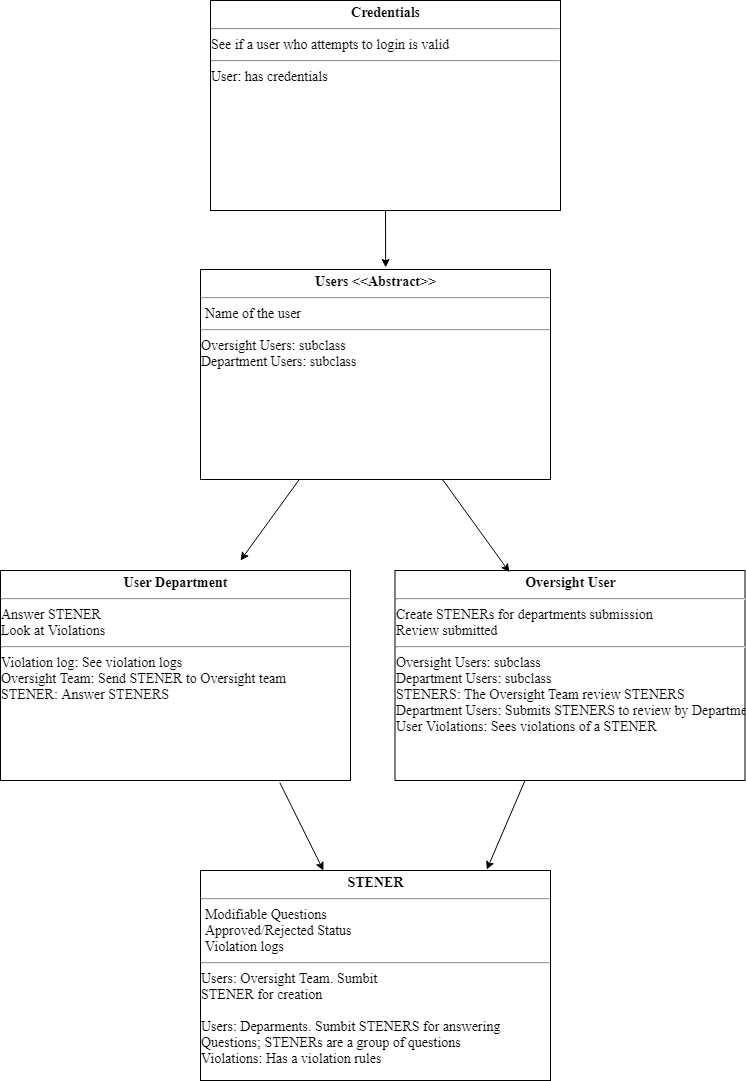

The diagram above was exported from draw.io. Its source (the exported page's mxGraphModel, read from the mxfile embedded in the PNG):
<mxGraphModel dx="1086" dy="1918" grid="1" gridSize="10" guides="1" tooltips="1" connect="1" arrows="1" fold="1" page="1" pageScale="1" pageWidth="850" pageHeight="1100" background="#ffffff" math="0" shadow="0">
  <root>
    <mxCell id="0" />
    <mxCell id="1" parent="0" />
    <mxCell id="5d2195bd80daf111-18" value="&lt;p style=&quot;margin: 4px 0px 0px ; text-align: center ; font-size: 14px&quot;&gt;&lt;b style=&quot;font-size: 14px&quot;&gt;STENER&lt;/b&gt;&lt;/p&gt;&lt;hr style=&quot;font-size: 14px&quot;&gt;&lt;p style=&quot;margin: 0px 0px 0px 4px ; font-size: 14px&quot;&gt;&lt;span style=&quot;font-size: 14px ; background-color: transparent ; font-weight: 400 ; font-style: normal ; font-variant: normal ; text-decoration: none ; vertical-align: baseline ; white-space: pre-wrap&quot; id=&quot;docs-internal-guid-3a165b2d-7fff-5fc0-34dd-02c520cb0df3&quot;&gt;Modifiable &lt;/span&gt;&lt;span style=&quot;font-size: 14px ; background-color: transparent ; font-weight: 400 ; font-style: normal ; font-variant: normal ; text-decoration: none ; vertical-align: baseline ; white-space: pre-wrap&quot;&gt;Questions &lt;/span&gt;&lt;/p&gt;&lt;p style=&quot;margin: 0px 0px 0px 4px ; font-size: 14px&quot;&gt;&lt;span style=&quot;font-size: 14px ; background-color: transparent ; font-weight: 400 ; font-style: normal ; font-variant: normal ; text-decoration: none ; vertical-align: baseline ; white-space: pre-wrap&quot;&gt;Approved&lt;/span&gt;&lt;span style=&quot;font-size: 14px ; background-color: transparent ; font-weight: 400 ; font-style: normal ; font-variant: normal ; text-decoration: none ; vertical-align: baseline ; white-space: pre-wrap&quot;&gt;/&lt;/span&gt;&lt;span style=&quot;font-size: 14px ; background-color: transparent ; font-weight: 400 ; font-style: normal ; font-variant: normal ; text-decoration: none ; vertical-align: baseline ; white-space: pre-wrap&quot;&gt;Rejected &lt;/span&gt;&lt;span style=&quot;font-size: 14px ; background-color: transparent ; font-weight: 400 ; font-style: normal ; font-variant: normal ; text-decoration: none ; vertical-align: baseline ; white-space: pre-wrap&quot;&gt;Status &lt;/span&gt;&lt;/p&gt;&lt;p style=&quot;margin: 0px 0px 0px 4px ; font-size: 14px&quot;&gt;&lt;span style=&quot;font-size: 14px ; background-color: transparent ; font-weight: 400 ; font-style: normal ; font-variant: normal ; text-decoration: none ; vertical-align: baseline ; white-space: pre-wrap&quot;&gt;Violation &lt;/span&gt;&lt;span style=&quot;font-size: 14px ; background-color: transparent ; font-weight: 400 ; font-style: normal ; font-variant: normal ; text-decoration: none ; vertical-align: baseline ; white-space: pre-wrap&quot;&gt;logs &lt;/span&gt;&lt;/p&gt;&lt;hr style=&quot;font-size: 14px&quot;&gt;&lt;div style=&quot;font-size: 14px&quot;&gt;Users: Oversight Team. Sumbit &lt;br style=&quot;font-size: 14px&quot;&gt;&lt;/div&gt;&lt;div style=&quot;font-size: 14px&quot;&gt;STENER for creation&lt;/div&gt;&lt;div style=&quot;font-size: 14px&quot;&gt;&lt;br style=&quot;font-size: 14px&quot;&gt;&lt;/div&gt;&lt;div style=&quot;font-size: 14px&quot;&gt;Users: Deparments. Sumbit STENERS for answering&lt;/div&gt;&lt;div style=&quot;font-size: 14px&quot;&gt;Questions; STENERs are a group of questions&lt;/div&gt;&lt;div style=&quot;font-size: 14px&quot;&gt;Violations: Has a violation rules&lt;br style=&quot;font-size: 14px&quot;&gt;&lt;/div&gt;" style="verticalAlign=top;align=left;overflow=fill;fontSize=14;fontFamily=Times New Roman;html=1;rounded=0;shadow=0;comic=0;labelBackgroundColor=none;strokeWidth=1;fontColor=#000000;" parent="1" vertex="1">
      <mxGeometry x="230" y="600" width="350" height="210" as="geometry" />
    </mxCell>
    <mxCell id="Dear2jKRfGyCrXPQ07AF-2" value="&lt;p style=&quot;margin: 4px 0px 0px; text-align: center; font-size: 14px;&quot;&gt;&lt;b style=&quot;font-size: 14px;&quot;&gt;Users &amp;lt;&amp;lt;Abstract&amp;gt;&amp;gt;&lt;/b&gt;&lt;br style=&quot;font-size: 14px;&quot;&gt;&lt;/p&gt;&lt;hr style=&quot;font-size: 14px;&quot;&gt;&lt;p style=&quot;margin: 0px 0px 0px 4px; font-size: 14px;&quot;&gt;&lt;span style=&quot;font-size: 14px; background-color: transparent; font-weight: 400; font-style: normal; font-variant: normal; text-decoration: none; vertical-align: baseline; white-space: pre-wrap;&quot; id=&quot;docs-internal-guid-3a165b2d-7fff-5fc0-34dd-02c520cb0df3&quot;&gt;Name of the user&lt;/span&gt;&lt;span style=&quot;font-size: 14px; background-color: transparent; font-weight: 400; font-style: normal; font-variant: normal; text-decoration: none; vertical-align: baseline; white-space: pre-wrap;&quot;&gt;&lt;/span&gt;&lt;/p&gt;&lt;hr style=&quot;font-size: 14px;&quot;&gt;&lt;div style=&quot;font-size: 14px;&quot;&gt;Oversight Users: subclass&lt;/div&gt;&lt;div style=&quot;font-size: 14px;&quot;&gt;Department Users: subclass&lt;br style=&quot;font-size: 14px;&quot;&gt;&lt;/div&gt;" style="verticalAlign=top;align=left;overflow=fill;fontSize=14;fontFamily=Times New Roman;html=1;rounded=0;shadow=0;comic=0;labelBackgroundColor=none;strokeWidth=1;fontColor=#000000;" parent="1" vertex="1">
      <mxGeometry x="230" y="-1" width="350" height="210" as="geometry" />
    </mxCell>
    <mxCell id="Dear2jKRfGyCrXPQ07AF-6" value="&lt;p style=&quot;margin: 4px 0px 0px; text-align: center; font-size: 14px;&quot;&gt;&lt;b style=&quot;font-size: 14px;&quot;&gt;Oversight User&lt;/b&gt;&lt;br style=&quot;font-size: 14px;&quot;&gt;&lt;/p&gt;&lt;hr style=&quot;font-size: 14px;&quot;&gt;&lt;div style=&quot;font-size: 14px;&quot;&gt;Create STENERs for departments submission&lt;/div&gt;&lt;div style=&quot;font-size: 14px;&quot;&gt;Review submitted &lt;/div&gt;&lt;p style=&quot;margin: 0px 0px 0px 4px; font-size: 14px;&quot;&gt;&lt;span style=&quot;font-size: 14px; background-color: transparent; font-weight: 400; font-style: normal; font-variant: normal; text-decoration: none; vertical-align: baseline; white-space: pre-wrap;&quot;&gt;&lt;/span&gt;&lt;/p&gt;&lt;hr style=&quot;font-size: 14px;&quot;&gt;&lt;div style=&quot;font-size: 14px;&quot;&gt;Oversight Users: subclass&lt;/div&gt;&lt;div style=&quot;font-size: 14px;&quot;&gt;Department Users: subclass&lt;br style=&quot;font-size: 14px;&quot;&gt;&lt;/div&gt;&lt;div style=&quot;font-size: 14px;&quot;&gt;STENERS: The Oversight Team review STENERS&lt;br style=&quot;font-size: 14px;&quot;&gt;&lt;/div&gt;&lt;div style=&quot;font-size: 14px;&quot;&gt;Department Users: Submits STENERS to review by Department&lt;br style=&quot;font-size: 14px;&quot;&gt;&lt;/div&gt;&lt;div style=&quot;font-size: 14px;&quot;&gt;User Violations: Sees violations of a STENER &lt;/div&gt;" style="verticalAlign=top;align=left;overflow=fill;fontSize=14;fontFamily=Times New Roman;html=1;rounded=0;shadow=0;comic=0;labelBackgroundColor=none;strokeWidth=1;fontColor=#000000;" parent="1" vertex="1">
      <mxGeometry x="424.5" y="300" width="350" height="210" as="geometry" />
    </mxCell>
    <mxCell id="Dear2jKRfGyCrXPQ07AF-7" value="&lt;p style=&quot;margin: 4px 0px 0px; text-align: center; font-size: 14px;&quot;&gt;&lt;b style=&quot;font-size: 14px;&quot;&gt;User Department&lt;/b&gt;&lt;br style=&quot;font-size: 14px;&quot;&gt;&lt;/p&gt;&lt;hr style=&quot;font-size: 14px;&quot;&gt;&lt;div style=&quot;font-size: 14px;&quot;&gt;Answer STENER&lt;/div&gt;&lt;div style=&quot;font-size: 14px;&quot;&gt;Look at Violations&lt;/div&gt;&lt;p style=&quot;margin: 0px 0px 0px 4px; font-size: 14px;&quot;&gt;&lt;span style=&quot;font-size: 14px; background-color: transparent; font-weight: 400; font-style: normal; font-variant: normal; text-decoration: none; vertical-align: baseline; white-space: pre-wrap;&quot;&gt;&lt;/span&gt;&lt;/p&gt;&lt;hr style=&quot;font-size: 14px;&quot;&gt;&lt;div style=&quot;font-size: 14px;&quot;&gt;Violation log: See violation logs&lt;/div&gt;&lt;div style=&quot;font-size: 14px;&quot;&gt;Oversight Team: Send STENER to Oversight team&lt;br style=&quot;font-size: 14px;&quot;&gt;&lt;/div&gt;&lt;div style=&quot;font-size: 14px;&quot;&gt;STENER: Answer STENERS&lt;/div&gt;" style="verticalAlign=top;align=left;overflow=fill;fontSize=14;fontFamily=Times New Roman;html=1;rounded=0;shadow=0;comic=0;labelBackgroundColor=none;strokeWidth=1;fontColor=#000000;" parent="1" vertex="1">
      <mxGeometry x="30" y="300" width="350" height="210" as="geometry" />
    </mxCell>
    <mxCell id="Dear2jKRfGyCrXPQ07AF-8" value="" style="endArrow=classic;html=1;fontFamily=Times New Roman;fontSize=14;fontColor=#000000;" parent="1" source="Dear2jKRfGyCrXPQ07AF-2" edge="1">
      <mxGeometry width="50" height="50" relative="1" as="geometry">
        <mxPoint x="220" y="340" as="sourcePoint" />
        <mxPoint x="270" y="290" as="targetPoint" />
      </mxGeometry>
    </mxCell>
    <mxCell id="Dear2jKRfGyCrXPQ07AF-9" value="" style="endArrow=classic;html=1;exitX=0.691;exitY=0.999;exitDx=0;exitDy=0;exitPerimeter=0;entryX=0.327;entryY=0.008;entryDx=0;entryDy=0;entryPerimeter=0;fontFamily=Times New Roman;fontSize=14;fontColor=#000000;" parent="1" source="Dear2jKRfGyCrXPQ07AF-2" target="Dear2jKRfGyCrXPQ07AF-6" edge="1">
      <mxGeometry width="50" height="50" relative="1" as="geometry">
        <mxPoint x="338.79032258064535" y="219" as="sourcePoint" />
        <mxPoint x="280" y="300" as="targetPoint" />
      </mxGeometry>
    </mxCell>
    <mxCell id="f11QhLxIYGCZ9eYGYcRZ-1" value="&lt;p style=&quot;margin: 4px 0px 0px; text-align: center; font-size: 14px;&quot;&gt;&lt;b style=&quot;font-size: 14px;&quot;&gt;Credentials&lt;/b&gt;&lt;/p&gt;&lt;hr style=&quot;font-size: 14px;&quot;&gt;See if a user who attempts to login is valid&lt;br style=&quot;font-size: 14px;&quot;&gt;&lt;p style=&quot;margin: 0px 0px 0px 4px; font-size: 14px;&quot;&gt;&lt;span style=&quot;font-size: 14px; background-color: transparent; font-weight: 400; font-style: normal; font-variant: normal; text-decoration: none; vertical-align: baseline; white-space: pre-wrap;&quot;&gt;&lt;/span&gt;&lt;/p&gt;&lt;hr style=&quot;font-size: 14px;&quot;&gt;User: has credentials" style="verticalAlign=top;align=left;overflow=fill;fontSize=14;fontFamily=Times New Roman;html=1;rounded=0;shadow=0;comic=0;labelBackgroundColor=none;strokeWidth=1;fontColor=#000000;" parent="1" vertex="1">
      <mxGeometry x="240" y="-270" width="350" height="210" as="geometry" />
    </mxCell>
    <mxCell id="f11QhLxIYGCZ9eYGYcRZ-2" value="" style="endArrow=classic;html=1;exitX=0.5;exitY=1;exitDx=0;exitDy=0;entryX=0.529;entryY=-0.01;entryDx=0;entryDy=0;entryPerimeter=0;fontFamily=Times New Roman;fontSize=14;fontColor=#000000;" parent="1" source="f11QhLxIYGCZ9eYGYcRZ-1" target="Dear2jKRfGyCrXPQ07AF-2" edge="1">
      <mxGeometry width="50" height="50" relative="1" as="geometry">
        <mxPoint x="410" as="sourcePoint" />
        <mxPoint x="460" y="-50" as="targetPoint" />
      </mxGeometry>
    </mxCell>
    <mxCell id="f11QhLxIYGCZ9eYGYcRZ-3" value="" style="endArrow=classic;html=1;exitX=0.798;exitY=1.01;exitDx=0;exitDy=0;exitPerimeter=0;fontFamily=Times New Roman;fontSize=14;fontColor=#000000;" parent="1" source="Dear2jKRfGyCrXPQ07AF-7" target="5d2195bd80daf111-18" edge="1">
      <mxGeometry width="50" height="50" relative="1" as="geometry">
        <mxPoint x="320" y="600" as="sourcePoint" />
        <mxPoint x="370" y="550" as="targetPoint" />
      </mxGeometry>
    </mxCell>
    <mxCell id="f11QhLxIYGCZ9eYGYcRZ-4" value="" style="endArrow=classic;html=1;entryX=0.818;entryY=-0.004;entryDx=0;entryDy=0;entryPerimeter=0;fontFamily=Times New Roman;fontSize=14;fontColor=#000000;" parent="1" source="Dear2jKRfGyCrXPQ07AF-6" target="5d2195bd80daf111-18" edge="1">
      <mxGeometry width="50" height="50" relative="1" as="geometry">
        <mxPoint x="319.29999999999995" y="522.1000000000004" as="sourcePoint" />
        <mxPoint x="362.9082426127525" y="610" as="targetPoint" />
      </mxGeometry>
    </mxCell>
  </root>
</mxGraphModel>